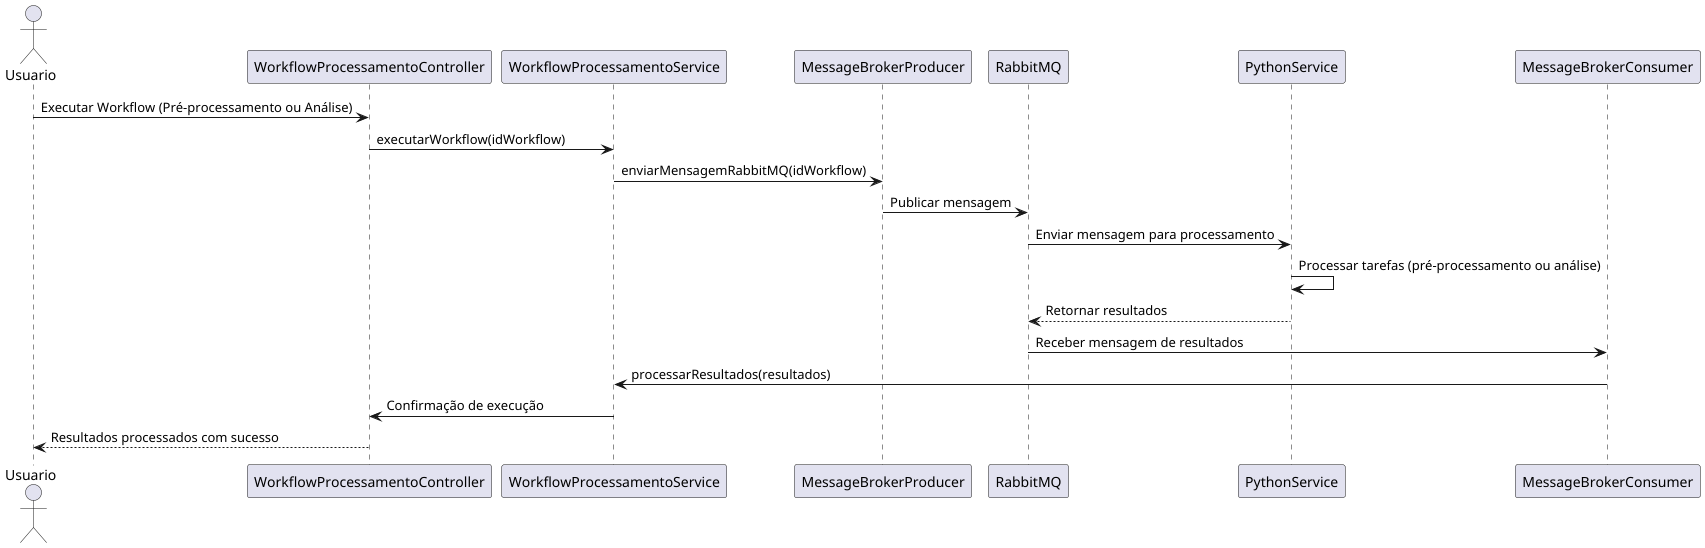

The diagram above was rendered by PlantUML. Its source (embedded in the PNG):
@startuml
actor Usuario as User

participant "WorkflowProcessamentoController" as Controller
participant "WorkflowProcessamentoService" as Service
participant "MessageBrokerProducer" as Producer
participant "RabbitMQ"
participant "PythonService" as Python
participant "MessageBrokerConsumer" as Consumer

User -> Controller : Executar Workflow (Pré-processamento ou Análise)
Controller -> Service : executarWorkflow(idWorkflow)
Service -> Producer : enviarMensagemRabbitMQ(idWorkflow)
Producer -> RabbitMQ : Publicar mensagem

RabbitMQ -> Python : Enviar mensagem para processamento
Python -> Python : Processar tarefas (pré-processamento ou análise)
Python --> RabbitMQ : Retornar resultados

RabbitMQ -> Consumer : Receber mensagem de resultados
Consumer -> Service : processarResultados(resultados)
Service -> Controller : Confirmação de execução
Controller --> User : Resultados processados com sucesso
@enduml